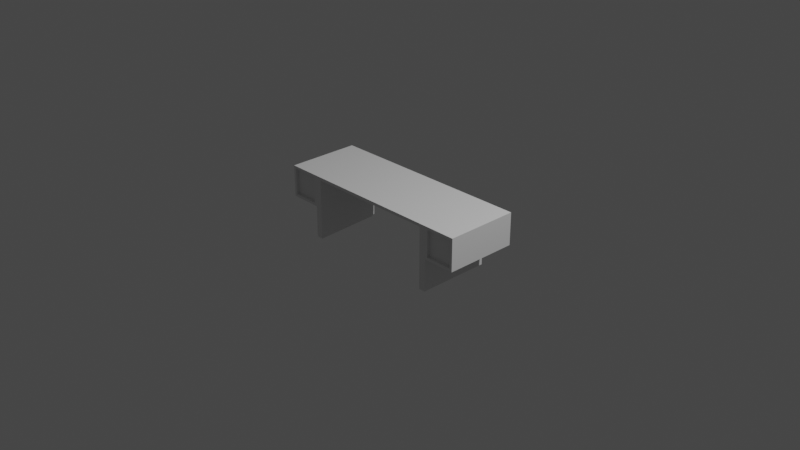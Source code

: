 # Source: simple_bureau.blend  (saved by Blender 2.92.15; exported with 4.5.12 LTS)
import bpy
from mathutils import Matrix  # noqa: F401  (used for matrix-valued properties, if any)

bpy.ops.wm.read_factory_settings(use_empty=True)
scene = bpy.context.scene
scene.name = 'Scene'

# ---- collections
col_collection = bpy.data.collections.new('Collection'); scene.collection.children.link(col_collection)

# ---- materials (node trees are filled in below, after node groups)
mat_material = bpy.data.materials.new('Material')
mat_material.alpha_threshold = 0.0
mat_material.use_transparent_shadow = False
mat_material.line_color = (0.0, 0.0, 0.0, 1.0)

# ---- material node trees
mat_material.use_nodes = True; mat_material.node_tree.nodes.clear()
_N = mat_material.node_tree.nodes; _L = mat_material.node_tree.links
n0 = _N.new('ShaderNodeOutputMaterial'); n0.name = 'Material Output'; n0.location = (300, 300)
n1 = _N.new('ShaderNodeBsdfPrincipled'); n1.name = 'Principled BSDF'; n1.location = (10, 300)
n1.distribution = 'GGX'
n1.subsurface_method = 'BURLEY'
n1.inputs[2].default_value = 0.4
n1.inputs[3].default_value = 1.45
n1.inputs[27].default_value = (0.0, 0.0, 0.0, 1.0)
n1.inputs[28].default_value = 1.0
_L.new(n1.outputs[0], n0.inputs[0])
n0.is_active_output = True

# ---- world
world_world = bpy.data.worlds.new('World'); scene.world = world_world
world_world.use_nodes = True; world_world.node_tree.nodes.clear()
_N = world_world.node_tree.nodes; _L = world_world.node_tree.links
n0 = _N.new('ShaderNodeOutputWorld'); n0.name = 'World Output'; n0.location = (300, 300)
n1 = _N.new('ShaderNodeBackground'); n1.name = 'Background'; n1.location = (10, 300)
n1.inputs[0].default_value = (0.05088, 0.05088, 0.05088, 1.0)
_L.new(n1.outputs[0], n0.inputs[0])
n0.is_active_output = True
world_world.color = (0.05088, 0.05088, 0.05088)
world_world.use_sun_shadow = False
world_world.sun_shadow_jitter_overblur = 0.0

# ---- cameras
cam_camera = bpy.data.cameras.new('Camera')
cam_camera.clip_end = 100.0
cam_camera.ortho_scale = 7.314

# ---- lights
light_light = bpy.data.lights.new('Light', 'POINT')
light_light.transmission_factor = 0.0
light_light.energy = 1000.0
light_light.shadow_soft_size = 0.1
light_light.shadow_maximum_resolution = 0.006
light_light.use_absolute_resolution = True

# ---- meshes
me_cube = bpy.data.meshes.new('Cube')
me_cube.from_pydata([(-0.8, 0.3795, 0.35), (-0.8, 0.3795, -0.35), (-0.726, -0.4205, 0.3176), (-0.726, -0.4205, -0.3506), (-0.8, -0.4205, -0.35), (-0.8289, -0.4205, 0.3211), (-0.734, 0.2781, -0.327), (-0.726, 0.2781, 0.3176), (-0.8289, -0.4205, 0.02893), (-0.8, 0.3795, 0.0), (-0.726, -0.4205, -0.01648), (-0.73, 0.2781, -0.004711), (-1.123, -0.4205, 0.3211), (-1.152, 0.3795, 0.35), (-1.123, -0.4205, 0.02893), (-1.152, 0.3795, 0.0), (-0.002001, 0.2781, -0.008984), (-0.8, -0.4205, 0.0), (-0.8, -0.4205, 0.35), (-1.152, -0.4205, 0.0), (-1.152, -0.4205, 0.35), (-0.8289, -0.3878, 0.02893), (-0.8289, -0.3878, 0.3211), (-1.123, -0.3878, 0.02893), (-1.123, -0.3878, 0.3211), (0.8, 0.3795, 0.35), (0.8, 0.3795, -0.35), (0.726, -0.4205, 0.3176), (0.726, -0.4205, -0.3506), (0.8, -0.4205, -0.35), (0.8289, -0.4205, 0.3211), (0.734, 0.2781, -0.327), (0.726, 0.2781, 0.3176), (0.8289, -0.4205, 0.02893), (0.8, 0.3795, 0.0), (0.726, -0.4205, -0.01648), (0.73, 0.2781, -0.004711), (1.123, -0.4205, 0.3211), (1.152, 0.3795, 0.35), (1.123, -0.4205, 0.02893), (1.152, 0.3795, 0.0), (0.0, -0.4205, 0.35), (0.0, 0.3795, 0.35), (0.0, -0.4205, 0.3176), (0.0, 0.2781, 0.3176), (0.0, 0.3795, 0.0), (0.002001, 0.2781, -0.008984), (0.8, -0.4205, 0.0), (0.8, -0.4205, 0.35), (1.152, -0.4205, 0.0), (1.152, -0.4205, 0.35), (0.8289, -0.3878, 0.02893), (0.8289, -0.3878, 0.3211), (1.123, -0.3878, 0.02893), (1.123, -0.3878, 0.3211)], [], [(43, 2, 7, 44), (42, 0, 18, 41), (10, 3, 6, 11), (16, 44, 7, 11), (10, 2, 18, 17), (0, 9, 15, 13), (4, 1, 6, 3), (1, 4, 17, 9), (3, 10, 17, 4), (2, 10, 11, 7), (9, 11, 6, 1), (19, 20, 13, 15), (9, 17, 19, 15), (5, 12, 24, 22), (18, 0, 13, 20), (9, 45, 16, 11), (9, 0, 42, 45), (2, 43, 41, 18), (5, 8, 17, 18), (14, 12, 20, 19), (8, 14, 19, 17), (12, 5, 18, 20), (21, 22, 24, 23), (12, 14, 23, 24), (14, 8, 21, 23), (8, 5, 22, 21), (43, 44, 32, 27), (42, 41, 48, 25), (35, 36, 31, 28), (46, 36, 32, 44), (35, 47, 48, 27), (25, 38, 40, 34), (29, 28, 31, 26), (26, 34, 47, 29), (28, 29, 47, 35), (27, 32, 36, 35), (34, 26, 31, 36), (49, 40, 38, 50), (34, 40, 49, 47), (30, 52, 54, 37), (48, 50, 38, 25), (34, 36, 46, 45), (34, 45, 42, 25), (27, 48, 41, 43), (30, 48, 47, 33), (39, 49, 50, 37), (33, 47, 49, 39), (37, 50, 48, 30), (51, 53, 54, 52), (37, 54, 53, 39), (39, 53, 51, 33), (33, 51, 52, 30)])
_uv = me_cube.uv_layers.new(name='UVMap')
_uv.uv.foreach_set('vector', [0.4562, 0.3471, 0.7704, 0.3471, 0.7704, 0.6495, 0.4562, 0.6495, 0.4562, 0.3465, 0.4562, 0.0002929, 0.8024, 0.0002929, 0.8024, 0.3465, 0.6008, 0.9525, 0.4562, 0.9525, 0.4663, 0.6501, 0.6059, 0.6501, 0.9444, 0.3154, 0.803, 0.3154, 0.8048, 0.001206, 0.9444, 0.0002929, 0.977, 0.1449, 0.977, 0.2895, 0.9449, 0.3035, 0.9449, 0.152, 0.3041, 0.3591, 0.3041, 0.5105, 0.1518, 0.5105, 0.1518, 0.3591, 0.9997, 0.3473, 0.9997, 0.6936, 0.9694, 0.6497, 0.9677, 0.3471, 0.4556, 0.5105, 0.4556, 0.8568, 0.3041, 0.8568, 0.3041, 0.5105, 0.977, 0.0002929, 0.977, 0.1449, 0.9449, 0.152, 0.9449, 0.0005412, 0.7454, 0.9524, 0.6008, 0.9525, 0.6059, 0.6501, 0.7454, 0.6501, 0.8243, 0.9733, 0.771, 0.9713, 0.7719, 0.8318, 0.8243, 0.8218, 0.1518, 0.8568, 0.0002931, 0.8568, 0.0002929, 0.5105, 0.1518, 0.5105, 0.3041, 0.5105, 0.3041, 0.8568, 0.1518, 0.8568, 0.1518, 0.5105, 0.0002929, 0.8574, 0.1276, 0.8574, 0.1276, 0.8715, 0.0002929, 0.8715, 0.3041, 0.01282, 0.3041, 0.3591, 0.1518, 0.3591, 0.1518, 0.01282, 0.9671, 0.3471, 0.9671, 0.6934, 0.923, 0.6925, 0.9231, 0.3774, 0.771, 0.3471, 0.9224, 0.3471, 0.9224, 0.6934, 0.771, 0.6934, 0.9776, 0.3145, 0.9776, 0.0002929, 0.9916, 0.0002929, 0.9916, 0.3465, 0.746, 0.9419, 0.746, 0.8155, 0.7585, 0.803, 0.7585, 0.9545, 0.898, 0.8329, 0.898, 0.7065, 0.9105, 0.694, 0.9105, 0.8454, 0.746, 0.7899, 0.746, 0.6626, 0.7585, 0.6501, 0.7585, 0.8024, 0.1643, 0.0002929, 0.2916, 0.0002929, 0.3041, 0.01282, 0.1518, 0.01282, 0.771, 0.694, 0.8974, 0.694, 0.8974, 0.8212, 0.771, 0.8212, 0.8538, 0.8218, 0.8538, 0.9483, 0.8396, 0.9483, 0.8396, 0.8218, 0.8249, 0.9491, 0.8249, 0.8218, 0.839, 0.8218, 0.839, 0.9491, 0.8685, 0.8218, 0.8685, 0.9483, 0.8544, 0.9483, 0.8544, 0.8218, 0.4562, 0.3471, 0.4562, 0.6495, 0.7704, 0.6495, 0.7704, 0.3471, 0.4562, 0.3465, 0.8024, 0.3465, 0.8024, 0.0002929, 0.4562, 0.0002929, 0.6008, 0.9525, 0.6059, 0.6501, 0.4663, 0.6501, 0.4562, 0.9525, 0.9444, 0.3154, 0.9444, 0.0002929, 0.8048, 0.001206, 0.803, 0.3154, 0.977, 0.1449, 0.9449, 0.152, 0.9449, 0.3035, 0.977, 0.2895, 0.3041, 0.3591, 0.1518, 0.3591, 0.1518, 0.5105, 0.3041, 0.5105, 0.9997, 0.3473, 0.9677, 0.3471, 0.9694, 0.6497, 0.9997, 0.6936, 0.4556, 0.5105, 0.3041, 0.5105, 0.3041, 0.8568, 0.4556, 0.8568, 0.977, 0.0002929, 0.9449, 0.0005412, 0.9449, 0.152, 0.977, 0.1449, 0.7454, 0.9524, 0.7454, 0.6501, 0.6059, 0.6501, 0.6008, 0.9525, 0.8243, 0.9733, 0.8243, 0.8218, 0.7719, 0.8318, 0.771, 0.9713, 0.1518, 0.8568, 0.1518, 0.5105, 0.0002929, 0.5105, 0.0002931, 0.8568, 0.3041, 0.5105, 0.1518, 0.5105, 0.1518, 0.8568, 0.3041, 0.8568, 0.0002929, 0.8574, 0.0002929, 0.8715, 0.1276, 0.8715, 0.1276, 0.8574, 0.3041, 0.01282, 0.1518, 0.01282, 0.1518, 0.3591, 0.3041, 0.3591, 0.9671, 0.3471, 0.9231, 0.3774, 0.923, 0.6925, 0.9671, 0.6934, 0.771, 0.3471, 0.771, 0.6934, 0.9224, 0.6934, 0.9224, 0.3471, 0.9776, 0.3145, 0.9916, 0.3465, 0.9916, 0.0002929, 0.9776, 0.0002929, 0.746, 0.9419, 0.7585, 0.9545, 0.7585, 0.803, 0.746, 0.8155, 0.898, 0.8329, 0.9105, 0.8454, 0.9105, 0.694, 0.898, 0.7065, 0.746, 0.7899, 0.7585, 0.8024, 0.7585, 0.6501, 0.746, 0.6626, 0.1643, 0.0002929, 0.1518, 0.01282, 0.3041, 0.01282, 0.2916, 0.0002929, 0.771, 0.694, 0.771, 0.8212, 0.8974, 0.8212, 0.8974, 0.694, 0.8538, 0.8218, 0.8396, 0.8218, 0.8396, 0.9483, 0.8538, 0.9483, 0.8249, 0.9491, 0.839, 0.9491, 0.839, 0.8218, 0.8249, 0.8218, 0.8685, 0.8218, 0.8544, 0.8218, 0.8544, 0.9483, 0.8685, 0.9483])
me_cube.materials.append(mat_material)
me_cube.use_remesh_preserve_volume = False
me_cube.use_remesh_preserve_attributes = False
me_cube.use_mirror_vertex_groups = False
me_cube.update()

# ---- objects
ob_cube = bpy.data.objects.new('Cube', me_cube)
ob_light = bpy.data.objects.new('Light', light_light)
ob_camera = bpy.data.objects.new('Camera', cam_camera)

# ---- transforms, parenting, visibility, modifiers, constraints
ob_cube.location = (0.0, 0.0, 0.0)
ob_cube.lock_rotations_4d = False
ob_cube.empty_display_type = 'ARROWS'
ob_cube.lineart.crease_threshold = 0.0
ob_light.location = (4.076, 1.005, 5.904)
ob_light.rotation_euler = (0.6503, 0.05522, 1.866)
ob_light.lock_rotations_4d = False
ob_light.empty_display_type = 'ARROWS'
ob_light.color = (0.0, 0.0, 0.0, 0.0)
ob_light.lineart.crease_threshold = 0.0
ob_camera.location = (7.359, -6.926, 4.958)
ob_camera.rotation_euler = (1.109, 0.0, 0.8149)
ob_camera.lock_rotations_4d = False
ob_camera.empty_display_type = 'ARROWS'
ob_camera.color = (0.0, 0.0, 0.0, 0.0)
ob_camera.display_type = 'WIRE'
ob_camera.lineart.crease_threshold = 0.0

# ---- collection membership
col_collection.objects.link(ob_cube)
col_collection.objects.link(ob_light)
col_collection.objects.link(ob_camera)

# ---- scene / render settings (as saved in the file)
scene.camera = ob_camera
scene.frame_start = 1; scene.frame_end = 250; scene.frame_set(1)
scene.render.engine = 'BLENDER_EEVEE_NEXT'
scene.cycles.use_denoising = False
scene.cycles.samples = 128
scene.cycles.sampling_pattern = 'TABULATED_SOBOL'
scene.cycles.use_adaptive_sampling = False
scene.cycles.use_light_tree = False
scene.view_settings.view_transform = 'Filmic'
bpy.context.view_layer.update()
